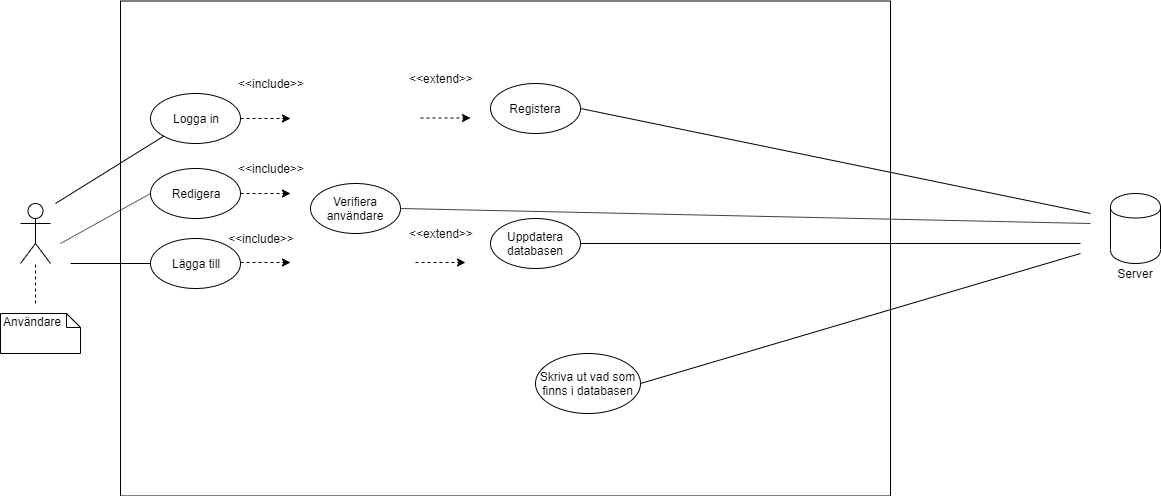

The diagram above was exported from draw.io. Its source (the exported page's mxGraphModel, read from the mxfile embedded in the PNG):
<mxGraphModel dx="1408" dy="868" grid="1" gridSize="10" guides="1" tooltips="1" connect="1" arrows="1" fold="1" page="1" pageScale="1" pageWidth="1169" pageHeight="827" math="0" shadow="0">
  <root>
    <mxCell id="0" />
    <mxCell id="1" parent="0" />
    <mxCell id="F4TtsUtkGESbtoIHOfbn-44" value="" style="rounded=0;whiteSpace=wrap;html=1;" vertex="1" parent="1">
      <mxGeometry x="120" y="137.5" width="770" height="495" as="geometry" />
    </mxCell>
    <mxCell id="F4TtsUtkGESbtoIHOfbn-1" value="" style="shape=umlActor;verticalLabelPosition=bottom;labelBackgroundColor=#ffffff;verticalAlign=top;html=1;outlineConnect=0;" vertex="1" parent="1">
      <mxGeometry x="20" y="340" width="30" height="60" as="geometry" />
    </mxCell>
    <mxCell id="F4TtsUtkGESbtoIHOfbn-4" value="" style="shape=cylinder;whiteSpace=wrap;html=1;boundedLbl=1;backgroundOutline=1;" vertex="1" parent="1">
      <mxGeometry x="1110" y="330" width="50" height="70" as="geometry" />
    </mxCell>
    <mxCell id="F4TtsUtkGESbtoIHOfbn-6" value="Server" style="text;html=1;strokeColor=none;fillColor=none;align=center;verticalAlign=middle;whiteSpace=wrap;rounded=0;" vertex="1" parent="1">
      <mxGeometry x="1115" y="400" width="40" height="20" as="geometry" />
    </mxCell>
    <mxCell id="F4TtsUtkGESbtoIHOfbn-7" value="Användare" style="shape=note;whiteSpace=wrap;html=1;size=14;verticalAlign=top;align=left;spacingTop=-6;" vertex="1" parent="1">
      <mxGeometry y="450" width="80" height="40" as="geometry" />
    </mxCell>
    <mxCell id="F4TtsUtkGESbtoIHOfbn-10" value="" style="endArrow=none;dashed=1;html=1;" edge="1" parent="1">
      <mxGeometry width="50" height="50" relative="1" as="geometry">
        <mxPoint x="35" y="440" as="sourcePoint" />
        <mxPoint x="35" y="400" as="targetPoint" />
      </mxGeometry>
    </mxCell>
    <mxCell id="F4TtsUtkGESbtoIHOfbn-11" value="Logga in" style="ellipse;whiteSpace=wrap;html=1;" vertex="1" parent="1">
      <mxGeometry x="150" y="230" width="90" height="50" as="geometry" />
    </mxCell>
    <mxCell id="F4TtsUtkGESbtoIHOfbn-12" value="Redigera" style="ellipse;whiteSpace=wrap;html=1;" vertex="1" parent="1">
      <mxGeometry x="150" y="305" width="90" height="50" as="geometry" />
    </mxCell>
    <mxCell id="F4TtsUtkGESbtoIHOfbn-13" value="Lägga till" style="ellipse;whiteSpace=wrap;html=1;" vertex="1" parent="1">
      <mxGeometry x="150" y="375" width="90" height="50" as="geometry" />
    </mxCell>
    <mxCell id="F4TtsUtkGESbtoIHOfbn-15" value="&amp;lt;&amp;lt;extend&amp;gt;&amp;gt;" style="text;html=1;strokeColor=none;fillColor=none;align=center;verticalAlign=middle;whiteSpace=wrap;rounded=0;" vertex="1" parent="1">
      <mxGeometry x="390" y="200" width="100" height="30" as="geometry" />
    </mxCell>
    <mxCell id="F4TtsUtkGESbtoIHOfbn-17" value="Verifiera användare" style="ellipse;whiteSpace=wrap;html=1;" vertex="1" parent="1">
      <mxGeometry x="310" y="320" width="90" height="50" as="geometry" />
    </mxCell>
    <mxCell id="F4TtsUtkGESbtoIHOfbn-18" value="" style="endArrow=none;html=1;entryX=0;entryY=1;entryDx=0;entryDy=0;" edge="1" parent="1" target="F4TtsUtkGESbtoIHOfbn-11">
      <mxGeometry width="50" height="50" relative="1" as="geometry">
        <mxPoint x="55" y="340" as="sourcePoint" />
        <mxPoint x="105" y="290" as="targetPoint" />
      </mxGeometry>
    </mxCell>
    <mxCell id="F4TtsUtkGESbtoIHOfbn-20" value="" style="endArrow=none;html=1;exitX=1;exitY=0.5;exitDx=0;exitDy=0;" edge="1" parent="1" source="F4TtsUtkGESbtoIHOfbn-17">
      <mxGeometry width="50" height="50" relative="1" as="geometry">
        <mxPoint x="375" y="260" as="sourcePoint" />
        <mxPoint x="1090" y="360" as="targetPoint" />
      </mxGeometry>
    </mxCell>
    <mxCell id="F4TtsUtkGESbtoIHOfbn-21" value="&amp;lt;&amp;lt;include&amp;gt;&amp;gt;" style="text;html=1;strokeColor=none;fillColor=none;align=center;verticalAlign=middle;whiteSpace=wrap;rounded=0;" vertex="1" parent="1">
      <mxGeometry x="220" y="205" width="100" height="30" as="geometry" />
    </mxCell>
    <mxCell id="F4TtsUtkGESbtoIHOfbn-23" value="Registera" style="ellipse;whiteSpace=wrap;html=1;" vertex="1" parent="1">
      <mxGeometry x="490" y="220" width="90" height="50" as="geometry" />
    </mxCell>
    <mxCell id="F4TtsUtkGESbtoIHOfbn-24" value="" style="endArrow=none;html=1;exitX=1;exitY=0.5;exitDx=0;exitDy=0;" edge="1" parent="1" source="F4TtsUtkGESbtoIHOfbn-23">
      <mxGeometry width="50" height="50" relative="1" as="geometry">
        <mxPoint x="550" y="245" as="sourcePoint" />
        <mxPoint x="1090" y="350" as="targetPoint" />
      </mxGeometry>
    </mxCell>
    <mxCell id="F4TtsUtkGESbtoIHOfbn-25" value="&amp;lt;&amp;lt;include&amp;gt;&amp;gt;" style="text;html=1;strokeColor=none;fillColor=none;align=center;verticalAlign=middle;whiteSpace=wrap;rounded=0;" vertex="1" parent="1">
      <mxGeometry x="220" y="290" width="100" height="30" as="geometry" />
    </mxCell>
    <mxCell id="F4TtsUtkGESbtoIHOfbn-26" value="&amp;lt;&amp;lt;include&amp;gt;&amp;gt;" style="text;html=1;strokeColor=none;fillColor=none;align=center;verticalAlign=middle;whiteSpace=wrap;rounded=0;" vertex="1" parent="1">
      <mxGeometry x="210" y="360" width="100" height="30" as="geometry" />
    </mxCell>
    <mxCell id="F4TtsUtkGESbtoIHOfbn-27" value="" style="endArrow=none;html=1;entryX=0;entryY=0.5;entryDx=0;entryDy=0;" edge="1" parent="1" target="F4TtsUtkGESbtoIHOfbn-12">
      <mxGeometry width="50" height="50" relative="1" as="geometry">
        <mxPoint x="60" y="380" as="sourcePoint" />
        <mxPoint x="60" y="510" as="targetPoint" />
      </mxGeometry>
    </mxCell>
    <mxCell id="F4TtsUtkGESbtoIHOfbn-28" value="" style="endArrow=none;html=1;entryX=0;entryY=0.5;entryDx=0;entryDy=0;" edge="1" parent="1" target="F4TtsUtkGESbtoIHOfbn-13">
      <mxGeometry width="50" height="50" relative="1" as="geometry">
        <mxPoint x="70" y="400" as="sourcePoint" />
        <mxPoint x="60" y="510" as="targetPoint" />
      </mxGeometry>
    </mxCell>
    <mxCell id="F4TtsUtkGESbtoIHOfbn-30" value="" style="endArrow=classic;html=1;dashed=1;" edge="1" parent="1">
      <mxGeometry width="50" height="50" relative="1" as="geometry">
        <mxPoint x="240" y="255" as="sourcePoint" />
        <mxPoint x="290" y="255" as="targetPoint" />
      </mxGeometry>
    </mxCell>
    <mxCell id="F4TtsUtkGESbtoIHOfbn-31" value="" style="endArrow=classic;html=1;dashed=1;" edge="1" parent="1">
      <mxGeometry width="50" height="50" relative="1" as="geometry">
        <mxPoint x="240" y="330" as="sourcePoint" />
        <mxPoint x="290" y="330" as="targetPoint" />
      </mxGeometry>
    </mxCell>
    <mxCell id="F4TtsUtkGESbtoIHOfbn-32" value="" style="endArrow=classic;html=1;dashed=1;" edge="1" parent="1">
      <mxGeometry width="50" height="50" relative="1" as="geometry">
        <mxPoint x="240" y="399" as="sourcePoint" />
        <mxPoint x="290" y="399" as="targetPoint" />
      </mxGeometry>
    </mxCell>
    <mxCell id="F4TtsUtkGESbtoIHOfbn-33" value="" style="endArrow=classic;html=1;dashed=1;" edge="1" parent="1">
      <mxGeometry width="50" height="50" relative="1" as="geometry">
        <mxPoint x="420" y="254.5" as="sourcePoint" />
        <mxPoint x="470" y="254.5" as="targetPoint" />
      </mxGeometry>
    </mxCell>
    <mxCell id="F4TtsUtkGESbtoIHOfbn-35" value="Uppdatera databasen" style="ellipse;whiteSpace=wrap;html=1;" vertex="1" parent="1">
      <mxGeometry x="490" y="355" width="90" height="50" as="geometry" />
    </mxCell>
    <mxCell id="F4TtsUtkGESbtoIHOfbn-36" value="Skriva ut vad som finns i databasen" style="ellipse;whiteSpace=wrap;html=1;" vertex="1" parent="1">
      <mxGeometry x="535" y="490" width="105" height="60" as="geometry" />
    </mxCell>
    <mxCell id="F4TtsUtkGESbtoIHOfbn-37" value="" style="endArrow=none;html=1;exitX=1;exitY=0.5;exitDx=0;exitDy=0;" edge="1" parent="1" source="F4TtsUtkGESbtoIHOfbn-35">
      <mxGeometry width="50" height="50" relative="1" as="geometry">
        <mxPoint x="520" y="465" as="sourcePoint" />
        <mxPoint x="1080" y="380" as="targetPoint" />
      </mxGeometry>
    </mxCell>
    <mxCell id="F4TtsUtkGESbtoIHOfbn-39" value="" style="endArrow=none;html=1;" edge="1" parent="1">
      <mxGeometry width="50" height="50" relative="1" as="geometry">
        <mxPoint x="640" y="520" as="sourcePoint" />
        <mxPoint x="1080" y="390" as="targetPoint" />
      </mxGeometry>
    </mxCell>
    <mxCell id="F4TtsUtkGESbtoIHOfbn-40" value="&amp;lt;&amp;lt;extend&amp;gt;&amp;gt;" style="text;html=1;strokeColor=none;fillColor=none;align=center;verticalAlign=middle;whiteSpace=wrap;rounded=0;" vertex="1" parent="1">
      <mxGeometry x="390" y="355" width="100" height="30" as="geometry" />
    </mxCell>
    <mxCell id="F4TtsUtkGESbtoIHOfbn-41" value="" style="endArrow=classic;html=1;dashed=1;" edge="1" parent="1">
      <mxGeometry width="50" height="50" relative="1" as="geometry">
        <mxPoint x="415" y="399" as="sourcePoint" />
        <mxPoint x="465" y="399" as="targetPoint" />
      </mxGeometry>
    </mxCell>
  </root>
</mxGraphModel>